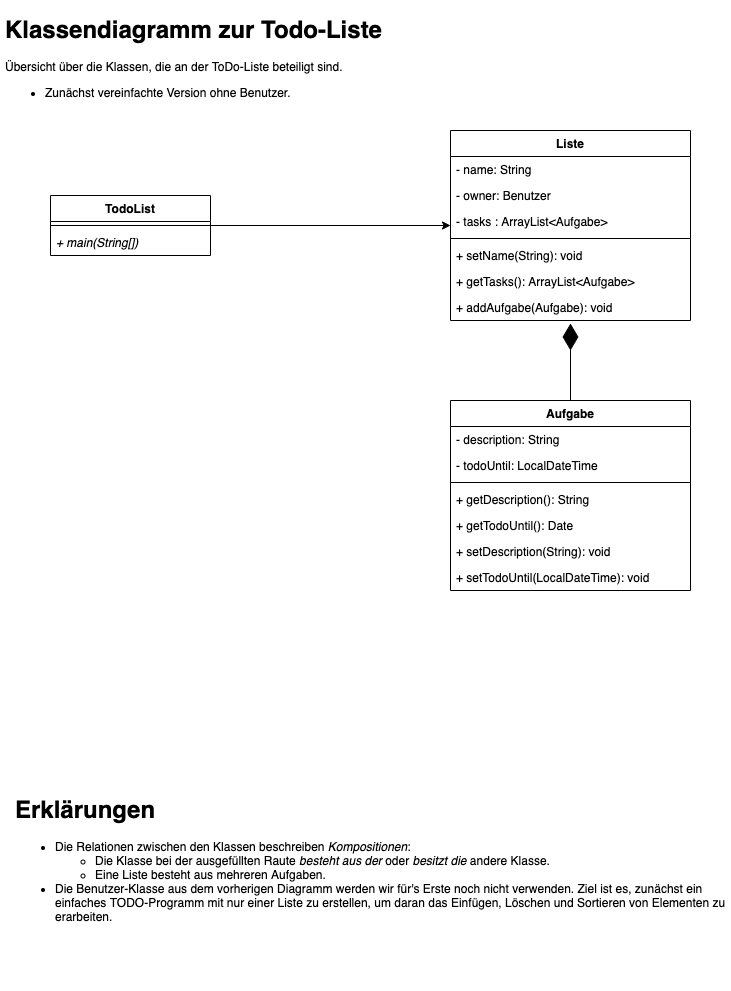

The diagram above was exported from draw.io. Its source (the exported page's mxGraphModel, read from the mxfile embedded in the PNG):
<mxGraphModel dx="1106" dy="997" grid="1" gridSize="10" guides="1" tooltips="1" connect="1" arrows="1" fold="1" page="1" pageScale="1" pageWidth="827" pageHeight="1169" math="0" shadow="0">
  <root>
    <mxCell id="0" />
    <mxCell id="1" parent="0" />
    <mxCell id="4e_mp4GKWhQUyH6t5iIE-8" style="edgeStyle=orthogonalEdgeStyle;rounded=0;orthogonalLoop=1;jettySize=auto;html=1;" parent="1" source="xpZerjBVG0QvXJLsPkTk-1" target="xpZerjBVG0QvXJLsPkTk-5" edge="1">
      <mxGeometry relative="1" as="geometry" />
    </mxCell>
    <mxCell id="xpZerjBVG0QvXJLsPkTk-1" value="TodoList" style="swimlane;fontStyle=1;align=center;verticalAlign=top;childLayout=stackLayout;horizontal=1;startSize=26;horizontalStack=0;resizeParent=1;resizeParentMax=0;resizeLast=0;collapsible=1;marginBottom=0;" parent="1" vertex="1">
      <mxGeometry x="80" y="215" width="160" height="60" as="geometry" />
    </mxCell>
    <mxCell id="xpZerjBVG0QvXJLsPkTk-3" value="" style="line;strokeWidth=1;fillColor=none;align=left;verticalAlign=middle;spacingTop=-1;spacingLeft=3;spacingRight=3;rotatable=0;labelPosition=right;points=[];portConstraint=eastwest;" parent="xpZerjBVG0QvXJLsPkTk-1" vertex="1">
      <mxGeometry y="26" width="160" height="8" as="geometry" />
    </mxCell>
    <mxCell id="xpZerjBVG0QvXJLsPkTk-4" value="+ main(String[])" style="text;strokeColor=none;fillColor=none;align=left;verticalAlign=top;spacingLeft=4;spacingRight=4;overflow=hidden;rotatable=0;points=[[0,0.5],[1,0.5]];portConstraint=eastwest;fontStyle=2" parent="xpZerjBVG0QvXJLsPkTk-1" vertex="1">
      <mxGeometry y="34" width="160" height="26" as="geometry" />
    </mxCell>
    <mxCell id="xpZerjBVG0QvXJLsPkTk-5" value="Liste" style="swimlane;fontStyle=1;align=center;verticalAlign=top;childLayout=stackLayout;horizontal=1;startSize=26;horizontalStack=0;resizeParent=1;resizeParentMax=0;resizeLast=0;collapsible=1;marginBottom=0;" parent="1" vertex="1">
      <mxGeometry x="480" y="150" width="240" height="190" as="geometry" />
    </mxCell>
    <mxCell id="xpZerjBVG0QvXJLsPkTk-55" value="- name: String" style="text;strokeColor=none;fillColor=none;align=left;verticalAlign=top;spacingLeft=4;spacingRight=4;overflow=hidden;rotatable=0;points=[[0,0.5],[1,0.5]];portConstraint=eastwest;fontStyle=0" parent="xpZerjBVG0QvXJLsPkTk-5" vertex="1">
      <mxGeometry y="26" width="240" height="26" as="geometry" />
    </mxCell>
    <mxCell id="xpZerjBVG0QvXJLsPkTk-57" value="- owner: Benutzer" style="text;strokeColor=none;fillColor=none;align=left;verticalAlign=top;spacingLeft=4;spacingRight=4;overflow=hidden;rotatable=0;points=[[0,0.5],[1,0.5]];portConstraint=eastwest;fontStyle=0" parent="xpZerjBVG0QvXJLsPkTk-5" vertex="1">
      <mxGeometry y="52" width="240" height="26" as="geometry" />
    </mxCell>
    <mxCell id="xpZerjBVG0QvXJLsPkTk-31" value="- tasks : ArrayList&lt;Aufgabe&gt;" style="text;strokeColor=none;fillColor=none;align=left;verticalAlign=top;spacingLeft=4;spacingRight=4;overflow=hidden;rotatable=0;points=[[0,0.5],[1,0.5]];portConstraint=eastwest;fontStyle=0" parent="xpZerjBVG0QvXJLsPkTk-5" vertex="1">
      <mxGeometry y="78" width="240" height="26" as="geometry" />
    </mxCell>
    <mxCell id="xpZerjBVG0QvXJLsPkTk-6" value="" style="line;strokeWidth=1;fillColor=none;align=left;verticalAlign=middle;spacingTop=-1;spacingLeft=3;spacingRight=3;rotatable=0;labelPosition=right;points=[];portConstraint=eastwest;" parent="xpZerjBVG0QvXJLsPkTk-5" vertex="1">
      <mxGeometry y="104" width="240" height="8" as="geometry" />
    </mxCell>
    <mxCell id="xpZerjBVG0QvXJLsPkTk-56" value="+ setName(String): void" style="text;strokeColor=none;fillColor=none;align=left;verticalAlign=top;spacingLeft=4;spacingRight=4;overflow=hidden;rotatable=0;points=[[0,0.5],[1,0.5]];portConstraint=eastwest;fontStyle=0" parent="xpZerjBVG0QvXJLsPkTk-5" vertex="1">
      <mxGeometry y="112" width="240" height="26" as="geometry" />
    </mxCell>
    <mxCell id="xpZerjBVG0QvXJLsPkTk-7" value="+ getTasks(): ArrayList&lt;Aufgabe&gt;" style="text;strokeColor=none;fillColor=none;align=left;verticalAlign=top;spacingLeft=4;spacingRight=4;overflow=hidden;rotatable=0;points=[[0,0.5],[1,0.5]];portConstraint=eastwest;fontStyle=0" parent="xpZerjBVG0QvXJLsPkTk-5" vertex="1">
      <mxGeometry y="138" width="240" height="26" as="geometry" />
    </mxCell>
    <mxCell id="xpZerjBVG0QvXJLsPkTk-32" value="+ addAufgabe(Aufgabe): void" style="text;strokeColor=none;fillColor=none;align=left;verticalAlign=top;spacingLeft=4;spacingRight=4;overflow=hidden;rotatable=0;points=[[0,0.5],[1,0.5]];portConstraint=eastwest;fontStyle=0" parent="xpZerjBVG0QvXJLsPkTk-5" vertex="1">
      <mxGeometry y="164" width="240" height="26" as="geometry" />
    </mxCell>
    <mxCell id="xpZerjBVG0QvXJLsPkTk-14" value="Aufgabe" style="swimlane;fontStyle=1;align=center;verticalAlign=top;childLayout=stackLayout;horizontal=1;startSize=26;horizontalStack=0;resizeParent=1;resizeParentMax=0;resizeLast=0;collapsible=1;marginBottom=0;" parent="1" vertex="1">
      <mxGeometry x="480" y="420" width="240" height="190" as="geometry" />
    </mxCell>
    <mxCell id="xpZerjBVG0QvXJLsPkTk-15" value="- description: String" style="text;strokeColor=none;fillColor=none;align=left;verticalAlign=top;spacingLeft=4;spacingRight=4;overflow=hidden;rotatable=0;points=[[0,0.5],[1,0.5]];portConstraint=eastwest;" parent="xpZerjBVG0QvXJLsPkTk-14" vertex="1">
      <mxGeometry y="26" width="240" height="26" as="geometry" />
    </mxCell>
    <mxCell id="xpZerjBVG0QvXJLsPkTk-23" value="- todoUntil: LocalDateTime" style="text;strokeColor=none;fillColor=none;align=left;verticalAlign=top;spacingLeft=4;spacingRight=4;overflow=hidden;rotatable=0;points=[[0,0.5],[1,0.5]];portConstraint=eastwest;" parent="xpZerjBVG0QvXJLsPkTk-14" vertex="1">
      <mxGeometry y="52" width="240" height="26" as="geometry" />
    </mxCell>
    <mxCell id="xpZerjBVG0QvXJLsPkTk-16" value="" style="line;strokeWidth=1;fillColor=none;align=left;verticalAlign=middle;spacingTop=-1;spacingLeft=3;spacingRight=3;rotatable=0;labelPosition=right;points=[];portConstraint=eastwest;" parent="xpZerjBVG0QvXJLsPkTk-14" vertex="1">
      <mxGeometry y="78" width="240" height="8" as="geometry" />
    </mxCell>
    <mxCell id="xpZerjBVG0QvXJLsPkTk-17" value="+ getDescription(): String" style="text;strokeColor=none;fillColor=none;align=left;verticalAlign=top;spacingLeft=4;spacingRight=4;overflow=hidden;rotatable=0;points=[[0,0.5],[1,0.5]];portConstraint=eastwest;" parent="xpZerjBVG0QvXJLsPkTk-14" vertex="1">
      <mxGeometry y="86" width="240" height="26" as="geometry" />
    </mxCell>
    <mxCell id="xpZerjBVG0QvXJLsPkTk-24" value="+ getTodoUntil(): Date" style="text;strokeColor=none;fillColor=none;align=left;verticalAlign=top;spacingLeft=4;spacingRight=4;overflow=hidden;rotatable=0;points=[[0,0.5],[1,0.5]];portConstraint=eastwest;" parent="xpZerjBVG0QvXJLsPkTk-14" vertex="1">
      <mxGeometry y="112" width="240" height="26" as="geometry" />
    </mxCell>
    <mxCell id="xpZerjBVG0QvXJLsPkTk-25" value="+ setDescription(String): void" style="text;strokeColor=none;fillColor=none;align=left;verticalAlign=top;spacingLeft=4;spacingRight=4;overflow=hidden;rotatable=0;points=[[0,0.5],[1,0.5]];portConstraint=eastwest;" parent="xpZerjBVG0QvXJLsPkTk-14" vertex="1">
      <mxGeometry y="138" width="240" height="26" as="geometry" />
    </mxCell>
    <mxCell id="xpZerjBVG0QvXJLsPkTk-26" value="+ setTodoUntil(LocalDateTime): void" style="text;strokeColor=none;fillColor=none;align=left;verticalAlign=top;spacingLeft=4;spacingRight=4;overflow=hidden;rotatable=0;points=[[0,0.5],[1,0.5]];portConstraint=eastwest;" parent="xpZerjBVG0QvXJLsPkTk-14" vertex="1">
      <mxGeometry y="164" width="240" height="26" as="geometry" />
    </mxCell>
    <mxCell id="4e_mp4GKWhQUyH6t5iIE-2" value="" style="endArrow=diamondThin;endFill=1;endSize=24;html=1;exitX=0.5;exitY=0;exitDx=0;exitDy=0;entryX=0.5;entryY=1.115;entryDx=0;entryDy=0;entryPerimeter=0;" parent="1" source="xpZerjBVG0QvXJLsPkTk-14" target="xpZerjBVG0QvXJLsPkTk-32" edge="1">
      <mxGeometry width="160" relative="1" as="geometry">
        <mxPoint x="330" y="360" as="sourcePoint" />
        <mxPoint x="490" y="360" as="targetPoint" />
      </mxGeometry>
    </mxCell>
    <mxCell id="4e_mp4GKWhQUyH6t5iIE-5" value="&lt;h1&gt;Erklärungen&lt;/h1&gt;&lt;p&gt;&lt;/p&gt;&lt;ul&gt;&lt;li&gt;Die Relationen zwischen den Klassen beschreiben &lt;i&gt;Kompositionen&lt;/i&gt;:&lt;/li&gt;&lt;ul&gt;&lt;li&gt;Die Klasse bei der ausgefüllten Raute &lt;i&gt;besteht aus der &lt;/i&gt;oder &lt;i&gt;besitzt die &lt;/i&gt;andere Klasse.&lt;/li&gt;&lt;li&gt;Eine Liste besteht aus mehreren Aufgaben.&lt;/li&gt;&lt;/ul&gt;&lt;li&gt;Die Benutzer-Klasse aus dem vorherigen Diagramm werden wir für's Erste noch nicht verwenden. Ziel ist es, zunächst ein einfaches TODO-Programm mit nur einer Liste zu erstellen, um daran das Einfügen, Löschen und Sortieren von Elementen zu erarbeiten.&lt;/li&gt;&lt;/ul&gt;&lt;br&gt;&lt;br&gt;&lt;p&gt;&lt;/p&gt;" style="text;html=1;strokeColor=none;fillColor=none;spacing=5;spacingTop=-20;whiteSpace=wrap;overflow=hidden;rounded=0;" parent="1" vertex="1">
      <mxGeometry x="40" y="810" width="720" height="200" as="geometry" />
    </mxCell>
    <mxCell id="4e_mp4GKWhQUyH6t5iIE-12" value="&lt;h1&gt;Klassendiagramm zur Todo-Liste&lt;/h1&gt;&lt;div&gt;Übersicht über die Klassen, die an der ToDo-Liste beteiligt sind.&lt;/div&gt;&lt;div&gt;&lt;ul&gt;&lt;li&gt;Zunächst vereinfachte Version ohne Benutzer.&lt;/li&gt;&lt;/ul&gt;&lt;/div&gt;" style="text;html=1;strokeColor=none;fillColor=none;spacing=5;spacingTop=-20;whiteSpace=wrap;overflow=hidden;rounded=0;" parent="1" vertex="1">
      <mxGeometry x="30" y="30" width="410" height="120" as="geometry" />
    </mxCell>
  </root>
</mxGraphModel>